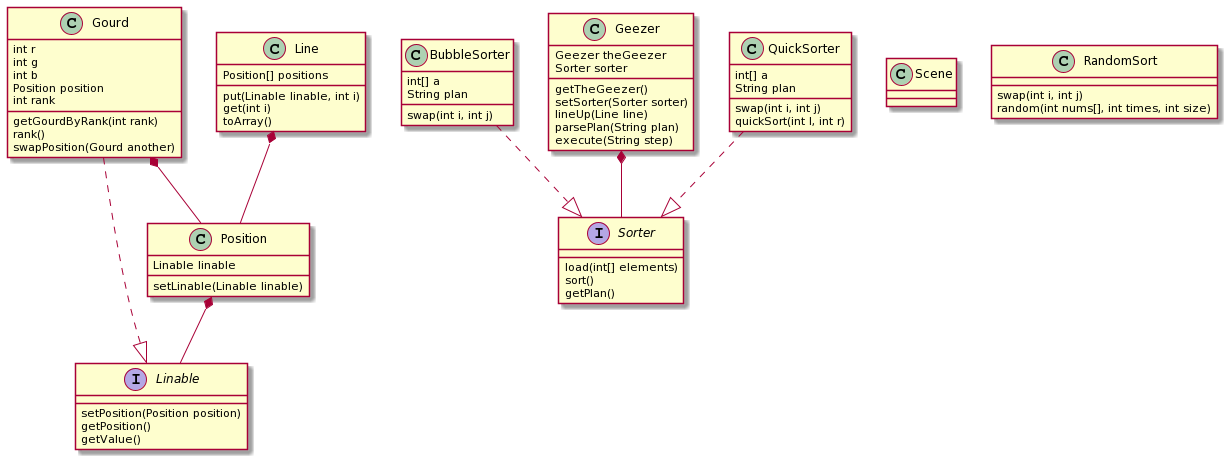

The diagram above was rendered by PlantUML. Its source (embedded in the PNG):
@startuml
interface Linable
interface Sorter
class BubbleSorter
class Scene
class Line
class Gourd
class Geezer
class Position
class RandomSort
Sorter : load(int[] elements)
Sorter : sort()
Sorter : getPlan()
Linable : setPosition(Position position)
Linable : getPosition()
Linable : getValue()
BubbleSorter : int[] a
BubbleSorter : String plan
BubbleSorter : swap(int i, int j)
BubbleSorter ..|> Sorter
Gourd ..|> Linable
Gourd : int r
Gourd : int g
Gourd : int b
Gourd : Position position
Gourd : getGourdByRank(int rank)
Gourd : rank()
Gourd : swapPosition(Gourd another)
Gourd : int rank
Geezer : Geezer theGeezer 
Geezer : getTheGeezer()
Geezer : Sorter sorter
Geezer : setSorter(Sorter sorter)
Geezer : lineUp(Line line)
Geezer : parsePlan(String plan)
Geezer : execute(String step)
Position : Linable linable
Position : setLinable(Linable linable)
Line : Position[] positions
Line : put(Linable linable, int i)
Line : get(int i)
Line : toArray()
Line *-- Position
Position *-- Linable
Gourd *-- Position
Geezer *-- Sorter
class QuickSorter
QuickSorter ..|> Sorter
QuickSorter : int[] a
QuickSorter : String plan
QuickSorter : swap(int i, int j)
QuickSorter : quickSort(int l, int r)
RandomSort : swap(int i, int j)
RandomSort : random(int nums[], int times, int size)
@enduml